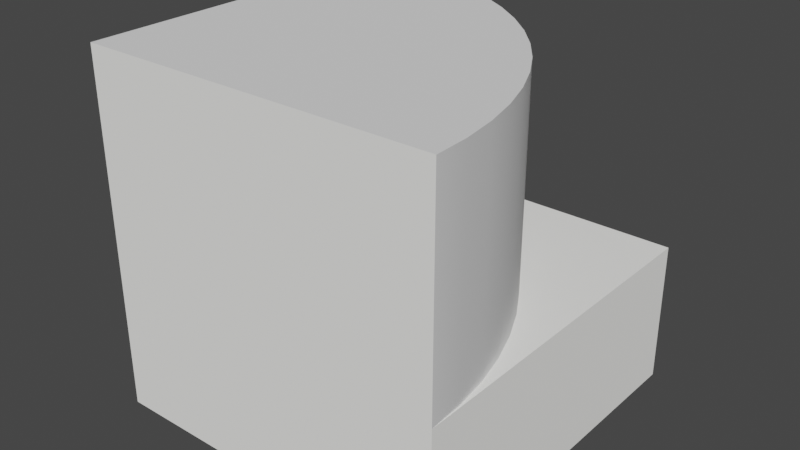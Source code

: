 # Source: water_corner_alt.blend  (saved by Blender 3.3.6; exported with 4.5.12 LTS)
import bpy
from mathutils import Matrix  # noqa: F401  (used for matrix-valued properties, if any)

bpy.ops.wm.read_factory_settings(use_empty=True)
scene = bpy.context.scene
scene.name = 'Scene'

# ---- collections
col_collection = bpy.data.collections.new('Collection'); scene.collection.children.link(col_collection)

# ---- materials (node trees are filled in below, after node groups)
mat_foliage = bpy.data.materials.new('foliage')
mat_foliage.use_transparent_shadow = False
mat_foliage.diffuse_color = (0.988, 0.984, 0.952, 1.0)
mat_foliage.roughness = 1.0

# ---- material node trees
mat_foliage.use_nodes = True; mat_foliage.node_tree.nodes.clear()
_N = mat_foliage.node_tree.nodes; _L = mat_foliage.node_tree.links
n0 = _N.new('ShaderNodeBsdfPrincipled'); n0.name = 'Principled BSDF'; n0.location = (1200, 0)
n0.distribution = 'GGX'
n0.subsurface_method = 'RANDOM_WALK_SKIN'
n0.inputs[0].default_value = (0.988, 0.984, 0.952, 1.0)
n0.inputs[2].default_value = 1.0
n0.inputs[3].default_value = 1.45
n0.inputs[13].default_value = 0.0
n0.inputs[27].default_value = (0.0, 0.0, 0.0, 1.0)
n0.inputs[28].default_value = 1.0
n1 = _N.new('ShaderNodeOutputMaterial'); n1.name = 'Material Output'; n1.location = (1500, 0)
_L.new(n0.outputs[0], n1.inputs[0])
n1.is_active_output = True

# ---- world
world_world = bpy.data.worlds.new('World'); scene.world = world_world
world_world.use_nodes = True; world_world.node_tree.nodes.clear()
_N = world_world.node_tree.nodes; _L = world_world.node_tree.links
n0 = _N.new('ShaderNodeOutputWorld'); n0.name = 'World Output'; n0.location = (300, 300)
n1 = _N.new('ShaderNodeBackground'); n1.name = 'Background'; n1.location = (10, 300)
n1.inputs[0].default_value = (0.05088, 0.05088, 0.05088, 1.0)
_L.new(n1.outputs[0], n0.inputs[0])
n0.is_active_output = True
world_world.color = (0.05088, 0.05088, 0.05088)
world_world.use_sun_shadow = False
world_world.sun_shadow_jitter_overblur = 0.0

# ---- meshes
me_tile = bpy.data.meshes.new('tile')
me_tile.from_pydata([(0.5, -1.0, 0.5), (0.5, -1.0, -0.5), (-0.5, -1.0, 0.5), (-0.402, 0.0, -0.4952), (-0.5, -1.0, -0.5), (-0.3049, 0.0, -0.4808), (-0.2097, 0.0, -0.4569), (-0.1173, 0.0, -0.4239), (0.5, -0.6, -0.5), (0.5, -0.6, 0.5), (-0.0286, 0.0, -0.3819), (0.05557, 0.0, -0.3315), (0.1344, 0.0, -0.273), (0.2071, 0.0, -0.2071), (0.273, 0.0, -0.1344), (0.3315, 0.0, -0.05557), (0.3819, 0.0, 0.0286), (0.4239, 0.0, 0.1173), (0.4569, 0.0, 0.2097), (0.4808, 0.0, 0.3049), (0.4952, 0.0, 0.402), (0.5, 0.0, 0.5), (-0.5, 0.0, 0.5), (-0.5, 0.0, -0.5), (-0.5, -0.6, -0.5), (-0.2097, -0.6, -0.4569), (-0.3049, -0.6, -0.4808), (-0.402, -0.6, -0.4952), (-0.0286, -0.6, -0.3819), (0.1344, -0.6, -0.273), (0.05557, -0.6, -0.3315), (-0.1173, -0.6, -0.4239), (0.273, -0.6, -0.1344), (0.4239, -0.6, 0.1173), (0.3819, -0.6, 0.0286), (0.3315, -0.6, -0.05557), (0.4808, -0.6, 0.3049), (0.5, -0.6, 0.5), (0.5, -0.6, 0.5), (0.4569, -0.6, 0.2097), (0.4952, -0.6, 0.402), (0.2071, -0.6, -0.2071), (0.5, -0.6, 0.5), (0.5, -0.6, 0.5), (-0.5, -0.6, -0.5), (0.5, -0.6, 0.5)], [(24, 44)], [(2, 1, 0), (1, 2, 4), (20, 21, 45, 40), (2, 0, 21, 22), (3, 23, 22, 21, 20, 19, 18, 17, 16, 15, 14, 13, 12, 11, 10, 7, 6, 5), (8, 24, 27, 26, 25, 31, 28, 30, 29, 41, 32, 35, 34, 33, 39, 36, 40, 37), (37, 38, 9), (42, 9, 38), (37, 9, 43), (23, 3, 27, 44), (42, 45, 9), (27, 3, 5, 26), (26, 5, 6, 25), (25, 6, 7, 31), (31, 7, 10, 28), (28, 10, 11, 30), (30, 11, 12, 29), (29, 12, 13, 41), (13, 14, 32, 41), (14, 15, 35, 32), (15, 16, 34, 35), (16, 17, 33, 34), (17, 18, 39, 33), (18, 19, 36, 39), (19, 20, 40, 36), (1, 4, 23, 24, 8), (23, 4, 2, 22), (0, 1, 8, 37)])
me_tile.polygons.foreach_set('use_smooth', [0, 0, 1, 0, 0, 0, 0, 0, 0, 1, 0, 1, 1, 1, 1, 1, 1, 1, 1, 1, 1, 1, 1, 1, 1, 0, 0, 0])
me_tile.polygons.foreach_set('material_index', [0, 0, 1, 0, 1, 0, 0, 0, 0, 1, 0, 1, 1, 1, 1, 1, 1, 1, 1, 1, 1, 1, 1, 1, 1, 0, 0, 0])
_uv = me_tile.uv_layers.new(name='UVMap')
_uv.uv.foreach_set('vector', [-19.69, 19.69, 19.69, -19.69, 19.69, 19.69, 19.69, -19.69, -19.69, 19.69, -19.69, -19.69, 0.7656, 0.5, 0.0, 0.0, 0.0, 0.0, 0.7656, 0.65, -19.69, 19.69, 19.69, 19.69, 0.0, 0.0, 0.0, 0.0, 0.9844, 0.5, 0.0, 0.0, 0.0, 0.0, 0.0, 0.0, 0.7656, 0.5, 0.7812, 0.5, 0.7969, 0.5, 0.8125, 0.5, 0.8281, 0.5, 0.8438, 0.5, 0.8594, 0.5, 0.875, 0.5, 0.8906, 0.5, 0.9062, 0.5, 0.9219, 0.5, 0.9375, 0.5, 0.9531, 0.5, 0.9688, 0.5, -19.69, -19.69, 19.69, -19.69, 15.83, -19.5, 12.0, -18.93, 8.257, -17.99, 4.619, -16.69, 1.126, -15.04, -2.188, -13.05, -5.291, -10.75, -8.154, -8.154, -10.75, -5.291, -13.05, -2.188, -15.04, 1.126, -16.69, 4.619, -17.99, 8.257, -18.93, 12.0, -19.5, 15.83, -19.69, 19.69, -19.69, 19.69, -19.69, 19.69, -19.69, 19.69, -19.69, 19.69, -19.69, 19.69, -19.69, 19.69, -19.69, 7.874, -19.69, 7.874, -19.69, 7.874, 0.0, 0.0, 0.9844, 0.5, 0.9844, 0.65, 0.0, 0.0, 19.69, 7.874, 19.69, 7.874, 19.69, 7.874, 0.9844, 0.65, 0.9844, 0.5, 0.9688, 0.5, 0.9688, 0.65, 0.9688, 0.65, 0.9688, 0.5, 0.9531, 0.5, 0.9531, 0.65, 0.9531, 0.65, 0.9531, 0.5, 0.9375, 0.5, 0.9375, 0.65, 0.9375, 0.65, 0.9375, 0.5, 0.9219, 0.5, 0.9219, 0.65, 0.9219, 0.65, 0.9219, 0.5, 0.9062, 0.5, 0.9062, 0.65, 0.9062, 0.65, 0.9062, 0.5, 0.8906, 0.5, 0.8906, 0.65, 0.8906, 0.65, 0.8906, 0.5, 0.875, 0.5, 0.875, 0.65, 0.875, 0.5, 0.8594, 0.5, 0.8594, 0.65, 0.875, 0.65, 0.8594, 0.5, 0.8438, 0.5, 0.8438, 0.65, 0.8594, 0.65, 0.8438, 0.5, 0.8281, 0.5, 0.8281, 0.65, 0.8438, 0.65, 0.8281, 0.5, 0.8125, 0.5, 0.8125, 0.65, 0.8281, 0.65, 0.8125, 0.5, 0.7969, 0.5, 0.7969, 0.65, 0.8125, 0.65, 0.7969, 0.5, 0.7812, 0.5, 0.7812, 0.65, 0.7969, 0.65, 0.7812, 0.5, 0.7656, 0.5, 0.7656, 0.65, 0.7812, 0.65, 19.69, -19.69, -19.69, -19.69, 0.0, 0.0, 19.69, -19.69, -19.69, -19.69, 0.0, 0.0, -19.69, -19.69, -19.69, 19.69, 0.0, 0.0, 19.69, 19.69, 19.69, -19.69, -19.69, -19.69, -19.69, 19.69])
me_tile.materials.append(mat_foliage)
me_tile.materials.append(None)
me_tile.update()
me_tile.normals_split_custom_set([tuple(v) for v in zip(*[iter([0.0, -1.0, 0.0, 0.0, -1.0, 0.0, 0.0, -1.0, 0.0, 0.0, -1.0, 0.0, 0.0, -1.0, 0.0, 0.0, -1.0, 0.0, 0.989, -4.828e-06, -0.1477, 0.9988, 0.0, -0.04907, 0.9988, 0.0, -0.04907, 0.989, -3.171e-08, -0.1477, 0.0, 1.788e-07, 1.0, 0.0, 1.788e-07, 1.0, 0.0, 1.788e-07, 1.0, 0.0, 1.788e-07, 1.0, -0.04901, 0.9988, -0.002408, 0.0, 1.0, 0.0, 0.0, 1.0, 0.0, 0.0, 1.0, 0.0, 0.002409, 0.9988, 0.04901, 0.0, 1.0, 0.0, 0.0, 1.0, 0.0, 0.0, 1.0, 0.0, 0.0, 1.0, 0.0, 0.0, 1.0, 0.0, 0.0, 1.0, 0.0, 0.0, 1.0, 0.0, 0.0, 1.0, 0.0, 0.0, 1.0, 0.0, 0.0, 1.0, 0.0, 0.0, 1.0, 0.0, 0.0, 1.0, 0.0, 0.0, 1.0, 0.0, 0.0, 1.0, -1.122e-07, 0.0, 1.0, -1.122e-07, 0.0, 1.0, -1.122e-07, 0.0, 1.0, -1.122e-07, 0.0, 1.0, -1.122e-07, 0.0, 1.0, -1.122e-07, 0.0, 1.0, -1.122e-07, 0.0, 1.0, -1.122e-07, 0.0, 1.0, -1.122e-07, 0.0, 1.0, -1.122e-07, 0.0, 1.0, -1.122e-07, 0.0, 1.0, -1.122e-07, 0.0, 1.0, -1.122e-07, 0.0, 1.0, -1.122e-07, 0.0, 1.0, -1.122e-07, 0.0, 1.0, -1.122e-07, 0.0, 1.0, -1.122e-07, 0.0, 1.0, -1.122e-07, 0.0, 0.0, 0.0, 0.0, 0.0, 0.0, 0.0, 0.0, 0.0, 0.0, 0.0, 1.0, 0.0, 0.0, 1.0, 0.0, 0.0, 1.0, 0.0, 0.0, 0.0, 0.0, 0.0, 0.0, 0.0, 0.0, 0.0, 0.04907, -2.254e-07, -0.9988, 0.1477, -2.593e-07, -0.989, 0.1477, -5.024e-06, -0.989, 0.04907, -2.254e-07, -0.9988, 0.0, 0.0, 1.0, 0.0, 0.0, 1.0, 0.0, 0.0, 1.0, 0.1477, -5.024e-06, -0.989, 0.1477, -2.593e-07, -0.989, 0.1951, -2.905e-07, -0.9808, 0.1951, -2.905e-07, -0.9808, 0.1951, -2.905e-07, -0.9808, 0.1951, -2.905e-07, -0.9808, 0.2903, -2.867e-07, -0.9569, 0.2903, -2.867e-07, -0.9569, 0.2903, -2.867e-07, -0.9569, 0.2903, -2.867e-07, -0.9569, 0.3827, -2.77e-07, -0.9239, 0.3827, -2.77e-07, -0.9239, 0.3827, -2.77e-07, -0.9239, 0.3827, -2.77e-07, -0.9239, 0.4714, -2.627e-07, -0.8819, 0.4714, -2.627e-07, -0.8819, 0.4714, -2.627e-07, -0.8819, 0.4714, -2.627e-07, -0.8819, 0.5556, -2.492e-07, -0.8315, 0.5556, -2.492e-07, -0.8315, 0.5556, -2.492e-07, -0.8315, 0.5556, -2.492e-07, -0.8315, 0.6344, -2.43e-07, -0.773, 0.6344, -2.43e-07, -0.773, 0.6344, -2.43e-07, -0.773, 0.6344, -2.43e-07, -0.773, 0.7071, -2.486e-07, -0.7071, 0.7071, -2.486e-07, -0.7071, 0.7071, -2.486e-07, -0.7071, 0.773, -2.059e-07, -0.6344, 0.773, -2.059e-07, -0.6344, 0.7071, -2.486e-07, -0.7071, 0.773, -2.059e-07, -0.6344, 0.8315, -1.742e-07, -0.5556, 0.8315, -1.742e-07, -0.5556, 0.773, -2.059e-07, -0.6344, 0.8315, -1.742e-07, -0.5556, 0.8819, -1.584e-07, -0.4714, 0.8819, -1.584e-07, -0.4714, 0.8315, -1.742e-07, -0.5556, 0.8819, -1.584e-07, -0.4714, 0.9239, -1.267e-07, -0.3827, 0.9239, -1.267e-07, -0.3827, 0.8819, -1.584e-07, -0.4714, 0.9239, -1.267e-07, -0.3827, 0.9569, -6.334e-08, -0.2903, 0.9569, -6.334e-08, -0.2903, 0.9239, -1.267e-07, -0.3827, 0.9569, -6.334e-08, -0.2903, 0.9808, -3.167e-08, -0.1951, 0.9808, -3.167e-08, -0.1951, 0.9569, -6.334e-08, -0.2903, 0.9808, -3.167e-08, -0.1951, 0.989, -4.828e-06, -0.1477, 0.989, -3.171e-08, -0.1477, 0.9808, -3.167e-08, -0.1951, 7.451e-08, -7.451e-08, -1.0, 7.451e-08, -7.451e-08, -1.0, 7.451e-08, -7.451e-08, -1.0, 7.451e-08, -7.451e-08, -1.0, 7.451e-08, -7.451e-08, -1.0, -1.0, -2.98e-08, 0.0, -1.0, -2.98e-08, 0.0, -1.0, -2.98e-08, 0.0, -1.0, -2.98e-08, 0.0, 1.0, 0.0, 0.0, 1.0, 0.0, 0.0, 1.0, 0.0, 0.0, 1.0, 0.0, 0.0])] * 3)])

# ---- objects
ob_tile = bpy.data.objects.new('tile', me_tile)

# ---- transforms, parenting, visibility, modifiers, constraints
ob_tile.location = (0.0, 0.0, 0.0)
ob_tile.rotation_euler = (1.571, -0.0, 0.0)

# ---- collection membership
col_collection.objects.link(ob_tile)

# ---- scene / render settings (as saved in the file)
scene.frame_start = 1; scene.frame_end = 250; scene.frame_set(232)
scene.render.engine = 'BLENDER_EEVEE_NEXT'
scene.cycles.sampling_pattern = 'TABULATED_SOBOL'
scene.cycles.use_light_tree = False
scene.view_settings.view_transform = 'Filmic'
bpy.context.view_layer.update()

# ---- added for rendering (the .blend has no active camera and no usable light): camera, sun
cam_auto = bpy.data.cameras.new('AutoCamera')
cam_auto.lens = 50.0
cam_auto.sensor_width = 36.0
cam_auto.clip_end = 1000.0
ob_auto_camera = bpy.data.objects.new('AutoCamera', cam_auto)
scene.collection.objects.link(ob_auto_camera)
ob_auto_camera.location = (1.60254, -1.92304, 0.782029)
ob_auto_camera.rotation_euler = (1.09748, -7.21219e-08, 0.694738)
scene.camera = ob_auto_camera
light_auto_sun = bpy.data.lights.new('AutoSun', 'SUN')
light_auto_sun.energy = 3.0
light_auto_sun.angle = 0.0523599
ob_auto_sun = bpy.data.objects.new('AutoSun', light_auto_sun)
scene.collection.objects.link(ob_auto_sun)
ob_auto_sun.rotation_euler = (0.872665, 0.174533, 0.523599)
bpy.context.view_layer.update()

